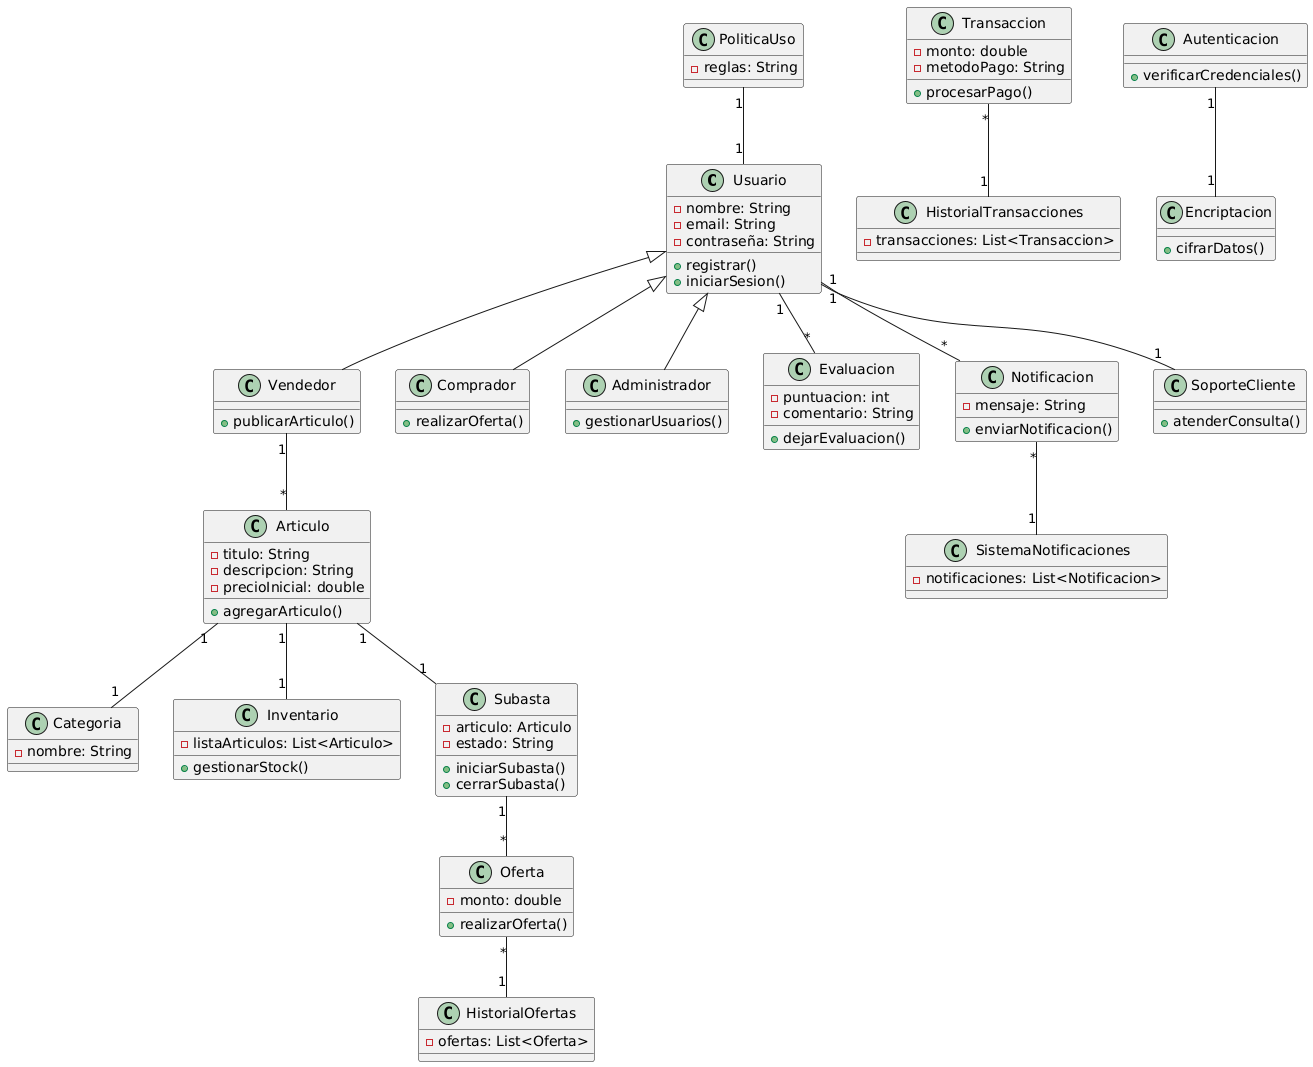

The diagram above was rendered by PlantUML. Its source (embedded in the PNG):
@startuml
class Usuario {
  - nombre: String
  - email: String
  - contraseña: String
  + registrar()
  + iniciarSesion()
}

class Vendedor extends Usuario {
  + publicarArticulo()
}

class Comprador extends Usuario {
  + realizarOferta()
}

class Administrador extends Usuario {
  + gestionarUsuarios()
}

class Evaluacion {
  - puntuacion: int
  - comentario: String
  + dejarEvaluacion()
}

class Articulo {
  - titulo: String
  - descripcion: String
  - precioInicial: double
  + agregarArticulo()
}

class Categoria {
  - nombre: String
}

class Inventario {
  - listaArticulos: List<Articulo>
  + gestionarStock()
}

class Subasta {
  - articulo: Articulo
  - estado: String
  + iniciarSubasta()
  + cerrarSubasta()
}

class Oferta {
  - monto: double
  + realizarOferta()
}

class HistorialOfertas {
  - ofertas: List<Oferta>
}

class Notificacion {
  - mensaje: String
  + enviarNotificacion()
}

class SistemaNotificaciones {
  - notificaciones: List<Notificacion>
}

class Transaccion {
  - monto: double
  - metodoPago: String
  + procesarPago()
}

class HistorialTransacciones {
  - transacciones: List<Transaccion>
}

class Autenticacion {
  + verificarCredenciales()
}

class Encriptacion {
  + cifrarDatos()
}

class PoliticaUso {
  - reglas: String
}

class SoporteCliente {
  + atenderConsulta()
}

Usuario "1" -- "*" Evaluacion
Vendedor "1" -- "*" Articulo
Articulo "1" -- "1" Categoria
Articulo "1" -- "1" Inventario
Articulo "1" -- "1" Subasta
Subasta "1" -- "*" Oferta
Oferta "*" -- "1" HistorialOfertas
Usuario "1" -- "*" Notificacion
Notificacion "*" -- "1" SistemaNotificaciones
Transaccion "*" -- "1" HistorialTransacciones
Autenticacion "1" -- "1" Encriptacion
PoliticaUso "1" -- "1" Usuario
Usuario "1" -- "1" SoporteCliente
@enduml